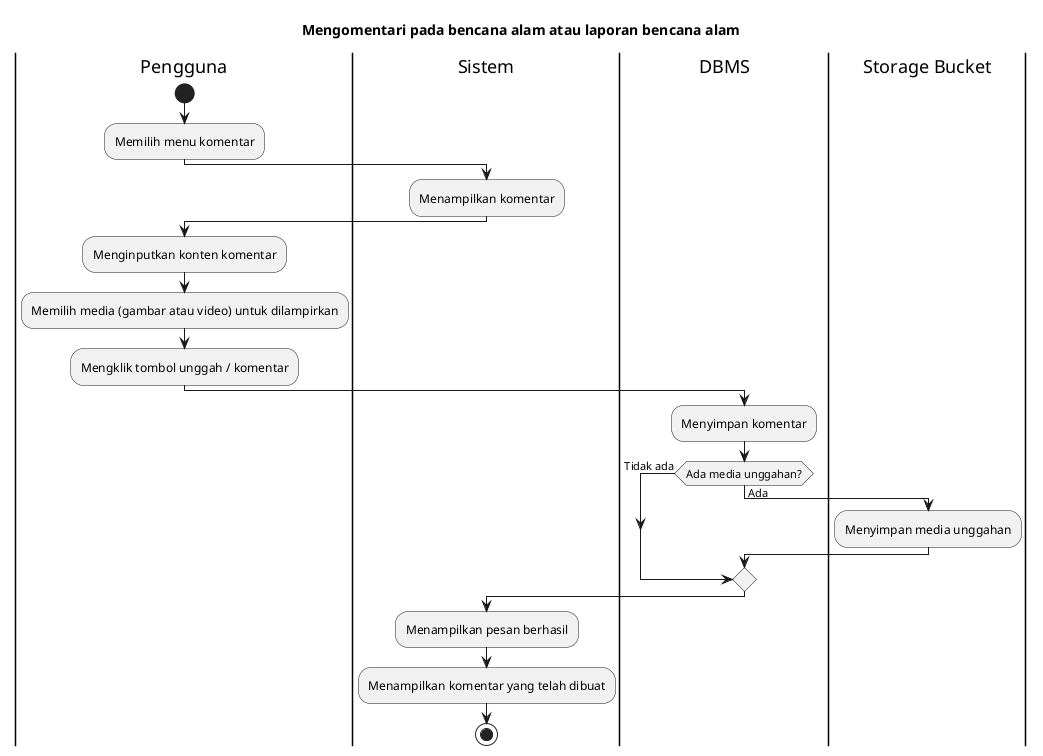

The diagram above was rendered by PlantUML. Its source (embedded in the PNG):
@startuml
title Mengomentari pada bencana alam atau laporan bencana alam
 
|Pengguna|
start
:Memilih menu komentar;

|Sistem|
:Menampilkan komentar;

|Pengguna|
:Menginputkan konten komentar;
:Memilih media (gambar atau video) untuk dilampirkan;
:Mengklik tombol unggah / komentar;

|DBMS|
:Menyimpan komentar;

if (Ada media unggahan?) then (Tidak ada)
else (Ada)
|Storage Bucket|
:Menyimpan media unggahan;
endif

|Sistem|
:Menampilkan pesan berhasil;
:Menampilkan komentar yang telah dibuat;

stop
@enduml